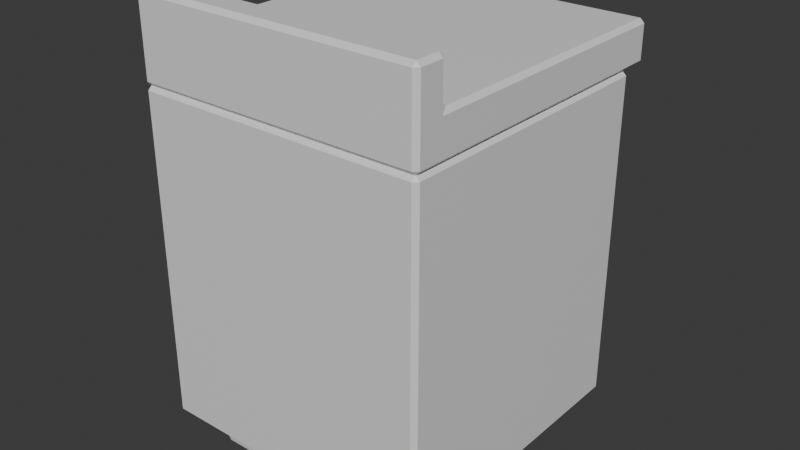 # Source: basic-counter-v1.blend  (saved by Blender 4.1.24; exported with 4.5.12 LTS)
import bpy
from mathutils import Matrix  # noqa: F401  (used for matrix-valued properties, if any)

bpy.ops.wm.read_factory_settings(use_empty=True)
scene = bpy.context.scene
scene.name = 'Scene'

# ---- collections
col_collection = bpy.data.collections.new('Collection'); scene.collection.children.link(col_collection)

# ---- materials (node trees are filled in below, after node groups)
mat_material = bpy.data.materials.new('Material')
mat_material.alpha_threshold = 0.0
mat_material.use_transparent_shadow = False
mat_material.roughness = 0.5
mat_material.line_color = (0.0, 0.0, 0.0, 1.0)

# ---- material node trees
mat_material.use_nodes = True; mat_material.node_tree.nodes.clear()
_N = mat_material.node_tree.nodes; _L = mat_material.node_tree.links
n0 = _N.new('ShaderNodeOutputMaterial'); n0.name = 'Material Output'; n0.location = (300, 300)
n1 = _N.new('ShaderNodeBsdfPrincipled'); n1.name = 'Principled BSDF'; n1.location = (10, 300)
n1.inputs[3].default_value = 1.45
_L.new(n1.outputs[0], n0.inputs[0])
n0.is_active_output = True

# ---- world
world_world = bpy.data.worlds.new('World'); scene.world = world_world
world_world.use_nodes = True; world_world.node_tree.nodes.clear()
_N = world_world.node_tree.nodes; _L = world_world.node_tree.links
n0 = _N.new('ShaderNodeOutputWorld'); n0.name = 'World Output'; n0.location = (300, 300)
n1 = _N.new('ShaderNodeBackground'); n1.name = 'Background'; n1.location = (10, 300)
n1.inputs[0].default_value = (0.05088, 0.05088, 0.05088, 1.0)
_L.new(n1.outputs[0], n0.inputs[0])
n0.is_active_output = True
world_world.color = (0.05088, 0.05088, 0.05088)
world_world.use_sun_shadow = False
world_world.sun_shadow_jitter_overblur = 0.0

# ---- meshes
me_cube = bpy.data.meshes.new('Cube')
me_cube.from_pydata([(0.35, 0.35, 0.4), (0.35, 0.35, -0.4), (0.35, -0.35, 0.4), (0.35, -0.35, -0.4), (-0.35, 0.35, 0.4), (-0.35, 0.35, -0.4), (-0.35, -0.35, 0.4), (-0.35, -0.35, -0.4)], [], [(0, 4, 6, 2), (3, 2, 6, 7), (7, 6, 4, 5), (5, 1, 3, 7), (1, 0, 2, 3), (5, 4, 0, 1)])
_uv = me_cube.uv_layers.new(name='UVMap')
_uv.uv.foreach_set('vector', [0.625, 0.5, 0.875, 0.5, 0.875, 0.75, 0.625, 0.75, 0.375, 0.75, 0.625, 0.75, 0.625, 1.0, 0.375, 1.0, 0.375, 0.0, 0.625, 0.0, 0.625, 0.25, 0.375, 0.25, 0.125, 0.5, 0.375, 0.5, 0.375, 0.75, 0.125, 0.75, 0.375, 0.5, 0.625, 0.5, 0.625, 0.75, 0.375, 0.75, 0.375, 0.25, 0.625, 0.25, 0.625, 0.5, 0.375, 0.5])
me_cube.materials.append(mat_material)
me_cube.use_mirror_vertex_groups = False
me_cube.update()
me_cube_001 = bpy.data.meshes.new('Cube.001')
me_cube_001.from_pydata([(0.35, 0.35, -0.05), (0.35, 0.35, 0.05), (0.35, -0.35, -0.05), (0.35, -0.35, 0.05), (-0.35, 0.35, -0.05), (-0.35, 0.35, 0.05), (-0.35, -0.35, -0.05), (-0.35, -0.35, 0.05), (-0.35, -0.2719, 0.05), (0.35, -0.2719, -0.05), (-0.35, -0.2719, -0.05), (0.35, -0.2719, 0.05), (-0.35, -0.2719, 0.15), (-0.35, -0.35, 0.15), (0.35, -0.35, 0.15), (0.35, -0.2719, 0.15), (0.35, 0.4068, 0.05), (-0.35, 0.4068, 0.05), (0.35, 0.4068, -0.05), (-0.35, 0.4068, -0.05)], [], [(9, 2, 6, 10), (3, 7, 6, 2), (8, 5, 4, 10), (3, 14, 13, 7), (11, 3, 2, 9), (1, 16, 17, 5), (1, 11, 9, 0), (5, 8, 11, 1), (7, 8, 10, 6), (0, 9, 10, 4), (12, 13, 14, 15), (8, 12, 15, 11), (11, 15, 14, 3), (7, 13, 12, 8), (17, 16, 18, 19), (4, 19, 18, 0), (0, 18, 16, 1), (5, 17, 19, 4)])
_uv = me_cube_001.uv_layers.new(name='UVMap')
_uv.uv.foreach_set('vector', [0.625, 0.7221, 0.625, 0.75, 0.875, 0.75, 0.875, 0.7221, 0.375, 0.75, 0.375, 1.0, 0.625, 1.0, 0.625, 0.75, 0.375, 0.02788, 0.375, 0.25, 0.625, 0.25, 0.625, 0.02788, 0.375, 0.75, 0.375, 0.75, 0.375, 1.0, 0.375, 1.0, 0.375, 0.7221, 0.375, 0.75, 0.625, 0.75, 0.625, 0.7221, 0.375, 0.5, 0.375, 0.5, 0.125, 0.5, 0.125, 0.5, 0.375, 0.5, 0.375, 0.7221, 0.625, 0.7221, 0.625, 0.5, 0.125, 0.5, 0.125, 0.7221, 0.375, 0.7221, 0.375, 0.5, 0.375, 0.0, 0.375, 0.02788, 0.625, 0.02788, 0.625, 0.0, 0.625, 0.5, 0.625, 0.7221, 0.875, 0.7221, 0.875, 0.5, 0.125, 0.7221, 0.125, 0.75, 0.375, 0.75, 0.375, 0.7221, 0.125, 0.7221, 0.125, 0.7221, 0.375, 0.7221, 0.375, 0.7221, 0.375, 0.7221, 0.375, 0.7221, 0.375, 0.75, 0.375, 0.75, 0.375, 0.0, 0.375, 0.0, 0.375, 0.02788, 0.375, 0.02788, 0.375, 0.25, 0.375, 0.5, 0.625, 0.5, 0.625, 0.25, 0.875, 0.5, 0.875, 0.5, 0.625, 0.5, 0.625, 0.5, 0.625, 0.5, 0.625, 0.5, 0.375, 0.5, 0.375, 0.5, 0.375, 0.25, 0.375, 0.25, 0.625, 0.25, 0.625, 0.25])
me_cube_001.materials.append(mat_material)
me_cube_001.use_mirror_vertex_groups = False
me_cube_001.update()
me_cube_002 = bpy.data.meshes.new('Cube.002')
me_cube_002.from_pydata([(-0.2746, -0.2745, -0.06977), (-0.3094, -0.3036, 0.06977), (-0.2746, 0.2745, -0.06977), (-0.3094, 0.3036, 0.06977), (0.2746, -0.2745, -0.06977), (0.3094, -0.3036, 0.06977), (0.2746, 0.2745, -0.06977), (0.3094, 0.3036, 0.06977)], [], [(0, 1, 3, 2), (2, 3, 7, 6), (6, 7, 5, 4), (4, 5, 1, 0), (2, 6, 4, 0), (7, 3, 1, 5)])
_uv = me_cube_002.uv_layers.new(name='UVMap')
_uv.uv.foreach_set('vector', [0.375, 0.0, 0.625, 0.0, 0.625, 0.25, 0.375, 0.25, 0.375, 0.25, 0.625, 0.25, 0.625, 0.5, 0.375, 0.5, 0.375, 0.5, 0.625, 0.5, 0.625, 0.75, 0.375, 0.75, 0.375, 0.75, 0.625, 0.75, 0.625, 1.0, 0.375, 1.0, 0.125, 0.5, 0.375, 0.5, 0.375, 0.75, 0.125, 0.75, 0.625, 0.5, 0.875, 0.5, 0.875, 0.75, 0.625, 0.75])
me_cube_002.update()

# ---- objects
ob_middle_convcol = bpy.data.objects.new('middle-convcol', me_cube)
ob_top_convcol = bpy.data.objects.new('top-convcol', me_cube_001)
ob_bottom_convcol = bpy.data.objects.new('bottom-convcol', me_cube_002)

# ---- transforms, parenting, visibility, modifiers, constraints
ob_middle_convcol.location = (0.0, 0.0, 0.4991)
ob_middle_convcol.lock_rotations_4d = False
ob_middle_convcol.empty_display_type = 'ARROWS'
ob_middle_convcol.lineart.crease_threshold = 0.0
_m = ob_middle_convcol.modifiers.new('Bevel', 'BEVEL')
_m.width = 0.01
_m.width_pct = 0.01
ob_top_convcol.location = (0.0, 0.0, 0.9479)
ob_top_convcol.lock_rotations_4d = False
ob_top_convcol.empty_display_type = 'ARROWS'
ob_top_convcol.lineart.crease_threshold = 0.0
_m = ob_top_convcol.modifiers.new('Bevel', 'BEVEL')
_m.width = 0.01
_m.width_pct = 0.01
ob_bottom_convcol.location = (0.0009047, 0.0, 0.07165)
_m = ob_bottom_convcol.modifiers.new('Bevel', 'BEVEL')
_m.width = 0.01
_m.width_pct = 0.01

# ---- collection membership
col_collection.objects.link(ob_middle_convcol)
col_collection.objects.link(ob_top_convcol)
col_collection.objects.link(ob_bottom_convcol)

# ---- scene / render settings (as saved in the file)
scene.frame_start = 1; scene.frame_end = 250; scene.frame_set(1)
scene.render.engine = 'BLENDER_EEVEE_NEXT'
scene.cycles.sampling_pattern = 'TABULATED_SOBOL'
scene.eevee.ray_tracing_options.trace_max_roughness = 0.0
bpy.context.view_layer.update()

# ---- added for rendering (the .blend has no active camera and no usable light): camera, sun
cam_auto = bpy.data.cameras.new('AutoCamera')
cam_auto.lens = 50.0
cam_auto.sensor_width = 36.0
cam_auto.clip_end = 1000.0
ob_auto_camera = bpy.data.objects.new('AutoCamera', cam_auto)
scene.collection.objects.link(ob_auto_camera)
ob_auto_camera.location = (1.39213, -1.64216, 1.66359)
ob_auto_camera.rotation_euler = (1.09748, -7.21219e-08, 0.694738)
scene.camera = ob_auto_camera
light_auto_sun = bpy.data.lights.new('AutoSun', 'SUN')
light_auto_sun.energy = 3.0
light_auto_sun.angle = 0.0523599
ob_auto_sun = bpy.data.objects.new('AutoSun', light_auto_sun)
scene.collection.objects.link(ob_auto_sun)
ob_auto_sun.rotation_euler = (0.872665, 0.174533, 0.523599)
bpy.context.view_layer.update()
